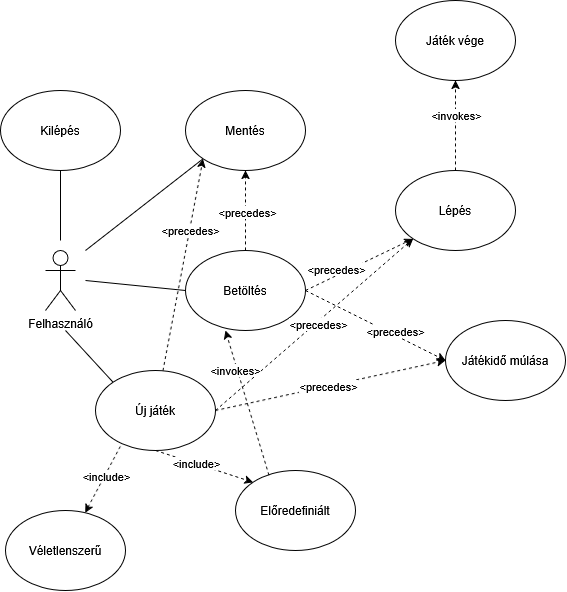

The diagram above was exported from draw.io. Its source (the exported page's mxGraphModel, read from the mxfile embedded in the PNG):
<mxGraphModel dx="1712" dy="949" grid="1" gridSize="10" guides="1" tooltips="1" connect="1" arrows="1" fold="1" page="1" pageScale="1" pageWidth="850" pageHeight="1100" math="0" shadow="0">
  <root>
    <mxCell id="0" />
    <mxCell id="1" parent="0" />
    <mxCell id="xEWwKGNlb3pjsbUJ9wDN-1" parent="1" style="shape=umlActor;verticalLabelPosition=bottom;verticalAlign=top;html=1;outlineConnect=0;" value="Felhasználó" vertex="1">
      <mxGeometry height="60" width="30" x="80" y="520" as="geometry" />
    </mxCell>
    <mxCell id="xEWwKGNlb3pjsbUJ9wDN-12" edge="1" parent="1" source="xEWwKGNlb3pjsbUJ9wDN-2" style="edgeStyle=orthogonalEdgeStyle;rounded=0;orthogonalLoop=1;jettySize=auto;html=1;endArrow=none;endFill=0;">
      <mxGeometry relative="1" as="geometry">
        <mxPoint x="95" y="510" as="targetPoint" />
      </mxGeometry>
    </mxCell>
    <mxCell id="xEWwKGNlb3pjsbUJ9wDN-2" parent="1" style="ellipse;whiteSpace=wrap;html=1;shapeInside=1;" value="Kilépés&lt;div&gt;&lt;br/&gt;&lt;/div&gt;" vertex="1">
      <mxGeometry height="80" width="120" x="35" y="360" as="geometry" />
    </mxCell>
    <mxCell id="xEWwKGNlb3pjsbUJ9wDN-4" parent="1" style="ellipse;whiteSpace=wrap;html=1;shapeInside=1;" value="Mentés" vertex="1">
      <mxGeometry height="80" width="120" x="220" y="360" as="geometry" />
    </mxCell>
    <mxCell id="xEWwKGNlb3pjsbUJ9wDN-14" edge="1" parent="1" source="xEWwKGNlb3pjsbUJ9wDN-5" style="rounded=0;orthogonalLoop=1;jettySize=auto;html=1;exitX=0;exitY=0.5;exitDx=0;exitDy=0;endArrow=none;endFill=0;">
      <mxGeometry relative="1" as="geometry">
        <mxPoint x="120" y="550" as="targetPoint" />
      </mxGeometry>
    </mxCell>
    <mxCell id="xEWwKGNlb3pjsbUJ9wDN-16" edge="1" parent="1" source="xEWwKGNlb3pjsbUJ9wDN-5" style="edgeStyle=orthogonalEdgeStyle;rounded=0;orthogonalLoop=1;jettySize=auto;html=1;exitX=0.5;exitY=0;exitDx=0;exitDy=0;entryX=0.5;entryY=1;entryDx=0;entryDy=0;dashed=1;" target="xEWwKGNlb3pjsbUJ9wDN-4">
      <mxGeometry relative="1" as="geometry" />
    </mxCell>
    <mxCell id="xEWwKGNlb3pjsbUJ9wDN-17" connectable="0" parent="xEWwKGNlb3pjsbUJ9wDN-16" style="edgeLabel;html=1;align=center;verticalAlign=middle;resizable=0;points=[];" value="&amp;lt;precedes&amp;gt;" vertex="1">
      <mxGeometry relative="1" x="-0.0202" y="-1" as="geometry">
        <mxPoint as="offset" />
      </mxGeometry>
    </mxCell>
    <mxCell id="xEWwKGNlb3pjsbUJ9wDN-31" edge="1" parent="1" source="xEWwKGNlb3pjsbUJ9wDN-5" style="rounded=0;orthogonalLoop=1;jettySize=auto;html=1;exitX=1;exitY=0.5;exitDx=0;exitDy=0;entryX=0;entryY=1;entryDx=0;entryDy=0;dashed=1;" target="xEWwKGNlb3pjsbUJ9wDN-7">
      <mxGeometry relative="1" as="geometry" />
    </mxCell>
    <mxCell id="xEWwKGNlb3pjsbUJ9wDN-34" connectable="0" parent="xEWwKGNlb3pjsbUJ9wDN-31" style="edgeLabel;html=1;align=center;verticalAlign=middle;resizable=0;points=[];" value="&amp;lt;precedes&amp;gt;" vertex="1">
      <mxGeometry relative="1" x="-0.1355" y="-1" as="geometry">
        <mxPoint x="-17" as="offset" />
      </mxGeometry>
    </mxCell>
    <mxCell id="xEWwKGNlb3pjsbUJ9wDN-37" edge="1" parent="1" source="xEWwKGNlb3pjsbUJ9wDN-5" style="rounded=0;orthogonalLoop=1;jettySize=auto;html=1;exitX=1;exitY=0.5;exitDx=0;exitDy=0;entryX=0;entryY=0.5;entryDx=0;entryDy=0;dashed=1;" target="xEWwKGNlb3pjsbUJ9wDN-9">
      <mxGeometry relative="1" as="geometry" />
    </mxCell>
    <mxCell id="xEWwKGNlb3pjsbUJ9wDN-39" connectable="0" parent="xEWwKGNlb3pjsbUJ9wDN-37" style="edgeLabel;html=1;align=center;verticalAlign=middle;resizable=0;points=[];" value="&lt;div&gt;&amp;lt;precedes&amp;gt;&lt;/div&gt;" vertex="1">
      <mxGeometry relative="1" x="0.0544" y="-1" as="geometry">
        <mxPoint x="16" y="2" as="offset" />
      </mxGeometry>
    </mxCell>
    <mxCell id="xEWwKGNlb3pjsbUJ9wDN-5" parent="1" style="ellipse;whiteSpace=wrap;html=1;shapeInside=1;" value="Betöltés" vertex="1">
      <mxGeometry height="80" width="120" x="220" y="520" as="geometry" />
    </mxCell>
    <mxCell id="xEWwKGNlb3pjsbUJ9wDN-15" edge="1" parent="1" source="xEWwKGNlb3pjsbUJ9wDN-6" style="rounded=0;orthogonalLoop=1;jettySize=auto;html=1;exitX=0;exitY=0;exitDx=0;exitDy=0;endArrow=none;endFill=0;">
      <mxGeometry relative="1" as="geometry">
        <mxPoint x="100" y="600" as="targetPoint" />
      </mxGeometry>
    </mxCell>
    <mxCell id="xEWwKGNlb3pjsbUJ9wDN-18" edge="1" parent="1" source="xEWwKGNlb3pjsbUJ9wDN-6" style="rounded=0;orthogonalLoop=1;jettySize=auto;html=1;entryX=0;entryY=1;entryDx=0;entryDy=0;dashed=1;" target="xEWwKGNlb3pjsbUJ9wDN-4">
      <mxGeometry relative="1" as="geometry" />
    </mxCell>
    <mxCell id="xEWwKGNlb3pjsbUJ9wDN-19" connectable="0" parent="xEWwKGNlb3pjsbUJ9wDN-18" style="edgeLabel;html=1;align=center;verticalAlign=middle;resizable=0;points=[];" value="&amp;lt;precedes&amp;gt;" vertex="1">
      <mxGeometry relative="1" x="0.3232" as="geometry">
        <mxPoint as="offset" />
      </mxGeometry>
    </mxCell>
    <mxCell id="xEWwKGNlb3pjsbUJ9wDN-24" edge="1" parent="1" source="xEWwKGNlb3pjsbUJ9wDN-6" style="rounded=0;orthogonalLoop=1;jettySize=auto;html=1;exitX=0.5;exitY=1;exitDx=0;exitDy=0;entryX=0;entryY=0;entryDx=0;entryDy=0;dashed=1;" target="xEWwKGNlb3pjsbUJ9wDN-20">
      <mxGeometry relative="1" as="geometry" />
    </mxCell>
    <mxCell id="xEWwKGNlb3pjsbUJ9wDN-25" connectable="0" parent="xEWwKGNlb3pjsbUJ9wDN-24" style="edgeLabel;html=1;align=center;verticalAlign=middle;resizable=0;points=[];" value="&amp;lt;include&amp;gt;" vertex="1">
      <mxGeometry relative="1" x="-0.1627" y="1" as="geometry">
        <mxPoint x="-1" as="offset" />
      </mxGeometry>
    </mxCell>
    <mxCell id="xEWwKGNlb3pjsbUJ9wDN-26" edge="1" parent="1" source="xEWwKGNlb3pjsbUJ9wDN-6" style="rounded=0;orthogonalLoop=1;jettySize=auto;html=1;exitX=0.207;exitY=0.949;exitDx=0;exitDy=0;dashed=1;exitPerimeter=0;" target="xEWwKGNlb3pjsbUJ9wDN-21">
      <mxGeometry relative="1" as="geometry" />
    </mxCell>
    <mxCell id="xEWwKGNlb3pjsbUJ9wDN-27" connectable="0" parent="xEWwKGNlb3pjsbUJ9wDN-26" style="edgeLabel;html=1;align=center;verticalAlign=middle;resizable=0;points=[];" value="&amp;lt;include&amp;gt;" vertex="1">
      <mxGeometry relative="1" x="-0.1244" y="1" as="geometry">
        <mxPoint as="offset" />
      </mxGeometry>
    </mxCell>
    <mxCell id="xEWwKGNlb3pjsbUJ9wDN-35" edge="1" parent="1" source="xEWwKGNlb3pjsbUJ9wDN-6" style="rounded=0;orthogonalLoop=1;jettySize=auto;html=1;exitX=1;exitY=0.5;exitDx=0;exitDy=0;entryX=0;entryY=1;entryDx=0;entryDy=0;dashed=1;" target="xEWwKGNlb3pjsbUJ9wDN-7">
      <mxGeometry relative="1" as="geometry" />
    </mxCell>
    <mxCell id="xEWwKGNlb3pjsbUJ9wDN-36" connectable="0" parent="xEWwKGNlb3pjsbUJ9wDN-35" style="edgeLabel;html=1;align=center;verticalAlign=middle;resizable=0;points=[];" value="&lt;div&gt;&amp;lt;precedes&amp;gt;&lt;/div&gt;" vertex="1">
      <mxGeometry relative="1" x="0.0202" y="-2" as="geometry">
        <mxPoint as="offset" />
      </mxGeometry>
    </mxCell>
    <mxCell id="xEWwKGNlb3pjsbUJ9wDN-38" edge="1" parent="1" source="xEWwKGNlb3pjsbUJ9wDN-6" style="rounded=0;orthogonalLoop=1;jettySize=auto;html=1;exitX=1;exitY=0.5;exitDx=0;exitDy=0;entryX=0;entryY=0.5;entryDx=0;entryDy=0;dashed=1;" target="xEWwKGNlb3pjsbUJ9wDN-9">
      <mxGeometry relative="1" as="geometry" />
    </mxCell>
    <mxCell id="xEWwKGNlb3pjsbUJ9wDN-40" connectable="0" parent="xEWwKGNlb3pjsbUJ9wDN-38" style="edgeLabel;html=1;align=center;verticalAlign=middle;resizable=0;points=[];" value="&amp;lt;precedes&amp;gt;" vertex="1">
      <mxGeometry relative="1" x="-0.0264" as="geometry">
        <mxPoint as="offset" />
      </mxGeometry>
    </mxCell>
    <mxCell id="xEWwKGNlb3pjsbUJ9wDN-6" parent="1" style="ellipse;whiteSpace=wrap;html=1;shapeInside=1;" value="Új játék" vertex="1">
      <mxGeometry height="80" width="120" x="130" y="640" as="geometry" />
    </mxCell>
    <mxCell id="xEWwKGNlb3pjsbUJ9wDN-41" edge="1" parent="1" source="xEWwKGNlb3pjsbUJ9wDN-7" style="rounded=0;orthogonalLoop=1;jettySize=auto;html=1;exitX=0.5;exitY=0;exitDx=0;exitDy=0;entryX=0.5;entryY=1;entryDx=0;entryDy=0;dashed=1;" target="xEWwKGNlb3pjsbUJ9wDN-10">
      <mxGeometry relative="1" as="geometry" />
    </mxCell>
    <mxCell id="xEWwKGNlb3pjsbUJ9wDN-42" connectable="0" parent="xEWwKGNlb3pjsbUJ9wDN-41" style="edgeLabel;html=1;align=center;verticalAlign=middle;resizable=0;points=[];" value="&amp;lt;invokes&amp;gt;" vertex="1">
      <mxGeometry relative="1" x="0.2513" as="geometry">
        <mxPoint as="offset" />
      </mxGeometry>
    </mxCell>
    <mxCell id="xEWwKGNlb3pjsbUJ9wDN-7" parent="1" style="ellipse;whiteSpace=wrap;html=1;shapeInside=1;" value="Lépés" vertex="1">
      <mxGeometry height="80" width="120" x="430" y="440" as="geometry" />
    </mxCell>
    <mxCell id="xEWwKGNlb3pjsbUJ9wDN-9" parent="1" style="ellipse;whiteSpace=wrap;html=1;shapeInside=1;" value="Játékidő múlása" vertex="1">
      <mxGeometry height="80" width="120" x="480" y="590" as="geometry" />
    </mxCell>
    <mxCell id="xEWwKGNlb3pjsbUJ9wDN-10" parent="1" style="ellipse;whiteSpace=wrap;html=1;shapeInside=1;" value="Játék vége" vertex="1">
      <mxGeometry height="80" width="120" x="430" y="270" as="geometry" />
    </mxCell>
    <mxCell id="xEWwKGNlb3pjsbUJ9wDN-13" edge="1" parent="1" source="xEWwKGNlb3pjsbUJ9wDN-4" style="rounded=0;orthogonalLoop=1;jettySize=auto;html=1;exitX=0;exitY=1;exitDx=0;exitDy=0;endArrow=none;endFill=0;">
      <mxGeometry relative="1" as="geometry">
        <mxPoint x="120" y="520" as="targetPoint" />
      </mxGeometry>
    </mxCell>
    <mxCell id="xEWwKGNlb3pjsbUJ9wDN-20" parent="1" style="ellipse;whiteSpace=wrap;html=1;shapeInside=1;" value="Előredefiniált" vertex="1">
      <mxGeometry height="80" width="120" x="270" y="740" as="geometry" />
    </mxCell>
    <mxCell id="xEWwKGNlb3pjsbUJ9wDN-21" parent="1" style="ellipse;whiteSpace=wrap;html=1;shapeInside=1;" value="Véletlenszerű" vertex="1">
      <mxGeometry height="80" width="120" x="40" y="780" as="geometry" />
    </mxCell>
    <mxCell id="xEWwKGNlb3pjsbUJ9wDN-28" edge="1" parent="1" source="xEWwKGNlb3pjsbUJ9wDN-20" style="rounded=0;orthogonalLoop=1;jettySize=auto;html=1;entryX=0.333;entryY=1;entryDx=0;entryDy=0;entryPerimeter=0;exitX=0.279;exitY=0.059;exitDx=0;exitDy=0;exitPerimeter=0;dashed=1;" target="xEWwKGNlb3pjsbUJ9wDN-5">
      <mxGeometry relative="1" as="geometry" />
    </mxCell>
    <mxCell id="xEWwKGNlb3pjsbUJ9wDN-30" connectable="0" parent="xEWwKGNlb3pjsbUJ9wDN-28" style="edgeLabel;html=1;align=center;verticalAlign=middle;resizable=0;points=[];" value="&amp;lt;invokes&amp;gt;" vertex="1">
      <mxGeometry relative="1" x="0.4553" y="2" as="geometry">
        <mxPoint as="offset" />
      </mxGeometry>
    </mxCell>
  </root>
</mxGraphModel>